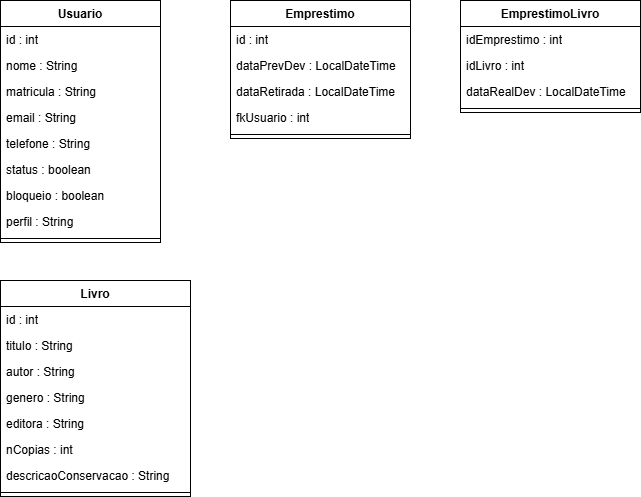

The diagram above was exported from draw.io. Its source (the exported page's mxGraphModel, read from the mxfile embedded in the PNG):
<mxGraphModel dx="1418" dy="756" grid="1" gridSize="10" guides="1" tooltips="1" connect="1" arrows="1" fold="1" page="1" pageScale="1" pageWidth="827" pageHeight="1169" math="0" shadow="0">
  <root>
    <mxCell id="0" />
    <mxCell id="1" parent="0" />
    <mxCell id="EQRYyyLaNTYk1iGAXT2n-9" parent="1" style="swimlane;fontStyle=1;align=center;verticalAlign=top;childLayout=stackLayout;horizontal=1;startSize=26;horizontalStack=0;resizeParent=1;resizeParentMax=0;resizeLast=0;collapsible=1;marginBottom=0;whiteSpace=wrap;html=1;" value="Usuario" vertex="1">
      <mxGeometry height="242" width="160" x="60" y="70" as="geometry" />
    </mxCell>
    <mxCell id="EQRYyyLaNTYk1iGAXT2n-18" parent="EQRYyyLaNTYk1iGAXT2n-9" style="text;strokeColor=none;fillColor=none;align=left;verticalAlign=top;spacingLeft=4;spacingRight=4;overflow=hidden;rotatable=0;points=[[0,0.5],[1,0.5]];portConstraint=eastwest;whiteSpace=wrap;html=1;" value="id : int" vertex="1">
      <mxGeometry height="26" width="160" y="26" as="geometry" />
    </mxCell>
    <mxCell id="EQRYyyLaNTYk1iGAXT2n-10" parent="EQRYyyLaNTYk1iGAXT2n-9" style="text;strokeColor=none;fillColor=none;align=left;verticalAlign=top;spacingLeft=4;spacingRight=4;overflow=hidden;rotatable=0;points=[[0,0.5],[1,0.5]];portConstraint=eastwest;whiteSpace=wrap;html=1;" value="nome : String" vertex="1">
      <mxGeometry height="26" width="160" y="52" as="geometry" />
    </mxCell>
    <mxCell id="EQRYyyLaNTYk1iGAXT2n-12" parent="EQRYyyLaNTYk1iGAXT2n-9" style="text;strokeColor=none;fillColor=none;align=left;verticalAlign=top;spacingLeft=4;spacingRight=4;overflow=hidden;rotatable=0;points=[[0,0.5],[1,0.5]];portConstraint=eastwest;whiteSpace=wrap;html=1;" value="matricula : String" vertex="1">
      <mxGeometry height="26" width="160" y="78" as="geometry" />
    </mxCell>
    <mxCell id="EQRYyyLaNTYk1iGAXT2n-13" parent="EQRYyyLaNTYk1iGAXT2n-9" style="text;strokeColor=none;fillColor=none;align=left;verticalAlign=top;spacingLeft=4;spacingRight=4;overflow=hidden;rotatable=0;points=[[0,0.5],[1,0.5]];portConstraint=eastwest;whiteSpace=wrap;html=1;" value="email : String" vertex="1">
      <mxGeometry height="26" width="160" y="104" as="geometry" />
    </mxCell>
    <mxCell id="EQRYyyLaNTYk1iGAXT2n-14" parent="EQRYyyLaNTYk1iGAXT2n-9" style="text;strokeColor=none;fillColor=none;align=left;verticalAlign=top;spacingLeft=4;spacingRight=4;overflow=hidden;rotatable=0;points=[[0,0.5],[1,0.5]];portConstraint=eastwest;whiteSpace=wrap;html=1;" value="telefone : String" vertex="1">
      <mxGeometry height="26" width="160" y="130" as="geometry" />
    </mxCell>
    <mxCell id="EQRYyyLaNTYk1iGAXT2n-15" parent="EQRYyyLaNTYk1iGAXT2n-9" style="text;strokeColor=none;fillColor=none;align=left;verticalAlign=top;spacingLeft=4;spacingRight=4;overflow=hidden;rotatable=0;points=[[0,0.5],[1,0.5]];portConstraint=eastwest;whiteSpace=wrap;html=1;" value="status : boolean" vertex="1">
      <mxGeometry height="26" width="160" y="156" as="geometry" />
    </mxCell>
    <mxCell id="EQRYyyLaNTYk1iGAXT2n-16" parent="EQRYyyLaNTYk1iGAXT2n-9" style="text;strokeColor=none;fillColor=none;align=left;verticalAlign=top;spacingLeft=4;spacingRight=4;overflow=hidden;rotatable=0;points=[[0,0.5],[1,0.5]];portConstraint=eastwest;whiteSpace=wrap;html=1;" value="bloqueio : boolean" vertex="1">
      <mxGeometry height="26" width="160" y="182" as="geometry" />
    </mxCell>
    <mxCell id="EQRYyyLaNTYk1iGAXT2n-17" parent="EQRYyyLaNTYk1iGAXT2n-9" style="text;strokeColor=none;fillColor=none;align=left;verticalAlign=top;spacingLeft=4;spacingRight=4;overflow=hidden;rotatable=0;points=[[0,0.5],[1,0.5]];portConstraint=eastwest;whiteSpace=wrap;html=1;" value="perfil : String" vertex="1">
      <mxGeometry height="26" width="160" y="208" as="geometry" />
    </mxCell>
    <mxCell id="EQRYyyLaNTYk1iGAXT2n-11" parent="EQRYyyLaNTYk1iGAXT2n-9" style="line;strokeWidth=1;fillColor=none;align=left;verticalAlign=middle;spacingTop=-1;spacingLeft=3;spacingRight=3;rotatable=0;labelPosition=right;points=[];portConstraint=eastwest;strokeColor=inherit;" value="" vertex="1">
      <mxGeometry height="8" width="160" y="234" as="geometry" />
    </mxCell>
    <mxCell id="EQRYyyLaNTYk1iGAXT2n-19" parent="1" style="swimlane;fontStyle=1;align=center;verticalAlign=top;childLayout=stackLayout;horizontal=1;startSize=26;horizontalStack=0;resizeParent=1;resizeParentMax=0;resizeLast=0;collapsible=1;marginBottom=0;whiteSpace=wrap;html=1;" value="Emprestimo" vertex="1">
      <mxGeometry height="138" width="180" x="290" y="70" as="geometry" />
    </mxCell>
    <mxCell id="EQRYyyLaNTYk1iGAXT2n-20" parent="EQRYyyLaNTYk1iGAXT2n-19" style="text;strokeColor=none;fillColor=none;align=left;verticalAlign=top;spacingLeft=4;spacingRight=4;overflow=hidden;rotatable=0;points=[[0,0.5],[1,0.5]];portConstraint=eastwest;whiteSpace=wrap;html=1;" value="id : int" vertex="1">
      <mxGeometry height="26" width="180" y="26" as="geometry" />
    </mxCell>
    <mxCell id="EQRYyyLaNTYk1iGAXT2n-22" parent="EQRYyyLaNTYk1iGAXT2n-19" style="text;strokeColor=none;fillColor=none;align=left;verticalAlign=top;spacingLeft=4;spacingRight=4;overflow=hidden;rotatable=0;points=[[0,0.5],[1,0.5]];portConstraint=eastwest;whiteSpace=wrap;html=1;" value="dataPrevDev : LocalDateTime" vertex="1">
      <mxGeometry height="26" width="180" y="52" as="geometry" />
    </mxCell>
    <mxCell id="EQRYyyLaNTYk1iGAXT2n-23" parent="EQRYyyLaNTYk1iGAXT2n-19" style="text;strokeColor=none;fillColor=none;align=left;verticalAlign=top;spacingLeft=4;spacingRight=4;overflow=hidden;rotatable=0;points=[[0,0.5],[1,0.5]];portConstraint=eastwest;whiteSpace=wrap;html=1;" value="dataRetirada : LocalDateTime" vertex="1">
      <mxGeometry height="26" width="180" y="78" as="geometry" />
    </mxCell>
    <mxCell id="EQRYyyLaNTYk1iGAXT2n-24" parent="EQRYyyLaNTYk1iGAXT2n-19" style="text;strokeColor=none;fillColor=none;align=left;verticalAlign=top;spacingLeft=4;spacingRight=4;overflow=hidden;rotatable=0;points=[[0,0.5],[1,0.5]];portConstraint=eastwest;whiteSpace=wrap;html=1;" value="fkUsuario : int" vertex="1">
      <mxGeometry height="26" width="180" y="104" as="geometry" />
    </mxCell>
    <mxCell id="EQRYyyLaNTYk1iGAXT2n-21" parent="EQRYyyLaNTYk1iGAXT2n-19" style="line;strokeWidth=1;fillColor=none;align=left;verticalAlign=middle;spacingTop=-1;spacingLeft=3;spacingRight=3;rotatable=0;labelPosition=right;points=[];portConstraint=eastwest;strokeColor=inherit;" value="" vertex="1">
      <mxGeometry height="8" width="180" y="130" as="geometry" />
    </mxCell>
    <mxCell id="EQRYyyLaNTYk1iGAXT2n-33" parent="1" style="swimlane;fontStyle=1;align=center;verticalAlign=top;childLayout=stackLayout;horizontal=1;startSize=26;horizontalStack=0;resizeParent=1;resizeParentMax=0;resizeLast=0;collapsible=1;marginBottom=0;whiteSpace=wrap;html=1;" value="EmprestimoLivro" vertex="1">
      <mxGeometry height="112" width="180" x="520" y="70" as="geometry" />
    </mxCell>
    <mxCell id="EQRYyyLaNTYk1iGAXT2n-34" parent="EQRYyyLaNTYk1iGAXT2n-33" style="text;strokeColor=none;fillColor=none;align=left;verticalAlign=top;spacingLeft=4;spacingRight=4;overflow=hidden;rotatable=0;points=[[0,0.5],[1,0.5]];portConstraint=eastwest;whiteSpace=wrap;html=1;" value="idEmprestimo : int" vertex="1">
      <mxGeometry height="26" width="180" y="26" as="geometry" />
    </mxCell>
    <mxCell id="EQRYyyLaNTYk1iGAXT2n-35" parent="EQRYyyLaNTYk1iGAXT2n-33" style="text;strokeColor=none;fillColor=none;align=left;verticalAlign=top;spacingLeft=4;spacingRight=4;overflow=hidden;rotatable=0;points=[[0,0.5],[1,0.5]];portConstraint=eastwest;whiteSpace=wrap;html=1;" value="idLivro : int" vertex="1">
      <mxGeometry height="26" width="180" y="52" as="geometry" />
    </mxCell>
    <mxCell id="EQRYyyLaNTYk1iGAXT2n-36" parent="EQRYyyLaNTYk1iGAXT2n-33" style="text;strokeColor=none;fillColor=none;align=left;verticalAlign=top;spacingLeft=4;spacingRight=4;overflow=hidden;rotatable=0;points=[[0,0.5],[1,0.5]];portConstraint=eastwest;whiteSpace=wrap;html=1;" value="dataRealDev : LocalDateTime" vertex="1">
      <mxGeometry height="26" width="180" y="78" as="geometry" />
    </mxCell>
    <mxCell id="EQRYyyLaNTYk1iGAXT2n-38" parent="EQRYyyLaNTYk1iGAXT2n-33" style="line;strokeWidth=1;fillColor=none;align=left;verticalAlign=middle;spacingTop=-1;spacingLeft=3;spacingRight=3;rotatable=0;labelPosition=right;points=[];portConstraint=eastwest;strokeColor=inherit;" value="" vertex="1">
      <mxGeometry height="8" width="180" y="104" as="geometry" />
    </mxCell>
    <mxCell id="EQRYyyLaNTYk1iGAXT2n-39" parent="1" style="swimlane;fontStyle=1;align=center;verticalAlign=top;childLayout=stackLayout;horizontal=1;startSize=26;horizontalStack=0;resizeParent=1;resizeParentMax=0;resizeLast=0;collapsible=1;marginBottom=0;whiteSpace=wrap;html=1;" value="Livro" vertex="1">
      <mxGeometry height="216" width="190" x="60" y="350" as="geometry" />
    </mxCell>
    <mxCell id="EQRYyyLaNTYk1iGAXT2n-40" parent="EQRYyyLaNTYk1iGAXT2n-39" style="text;strokeColor=none;fillColor=none;align=left;verticalAlign=top;spacingLeft=4;spacingRight=4;overflow=hidden;rotatable=0;points=[[0,0.5],[1,0.5]];portConstraint=eastwest;whiteSpace=wrap;html=1;" value="id : int" vertex="1">
      <mxGeometry height="26" width="190" y="26" as="geometry" />
    </mxCell>
    <mxCell id="EQRYyyLaNTYk1iGAXT2n-41" parent="EQRYyyLaNTYk1iGAXT2n-39" style="text;strokeColor=none;fillColor=none;align=left;verticalAlign=top;spacingLeft=4;spacingRight=4;overflow=hidden;rotatable=0;points=[[0,0.5],[1,0.5]];portConstraint=eastwest;whiteSpace=wrap;html=1;" value="titulo : String" vertex="1">
      <mxGeometry height="26" width="190" y="52" as="geometry" />
    </mxCell>
    <mxCell id="EQRYyyLaNTYk1iGAXT2n-42" parent="EQRYyyLaNTYk1iGAXT2n-39" style="text;strokeColor=none;fillColor=none;align=left;verticalAlign=top;spacingLeft=4;spacingRight=4;overflow=hidden;rotatable=0;points=[[0,0.5],[1,0.5]];portConstraint=eastwest;whiteSpace=wrap;html=1;" value="autor : String" vertex="1">
      <mxGeometry height="26" width="190" y="78" as="geometry" />
    </mxCell>
    <mxCell id="EQRYyyLaNTYk1iGAXT2n-44" parent="EQRYyyLaNTYk1iGAXT2n-39" style="text;strokeColor=none;fillColor=none;align=left;verticalAlign=top;spacingLeft=4;spacingRight=4;overflow=hidden;rotatable=0;points=[[0,0.5],[1,0.5]];portConstraint=eastwest;whiteSpace=wrap;html=1;" value="genero : String" vertex="1">
      <mxGeometry height="26" width="190" y="104" as="geometry" />
    </mxCell>
    <mxCell id="EQRYyyLaNTYk1iGAXT2n-46" parent="EQRYyyLaNTYk1iGAXT2n-39" style="text;strokeColor=none;fillColor=none;align=left;verticalAlign=top;spacingLeft=4;spacingRight=4;overflow=hidden;rotatable=0;points=[[0,0.5],[1,0.5]];portConstraint=eastwest;whiteSpace=wrap;html=1;" value="editora : String" vertex="1">
      <mxGeometry height="26" width="190" y="130" as="geometry" />
    </mxCell>
    <mxCell id="EQRYyyLaNTYk1iGAXT2n-47" parent="EQRYyyLaNTYk1iGAXT2n-39" style="text;strokeColor=none;fillColor=none;align=left;verticalAlign=top;spacingLeft=4;spacingRight=4;overflow=hidden;rotatable=0;points=[[0,0.5],[1,0.5]];portConstraint=eastwest;whiteSpace=wrap;html=1;" value="nCopias : int" vertex="1">
      <mxGeometry height="26" width="190" y="156" as="geometry" />
    </mxCell>
    <mxCell id="EQRYyyLaNTYk1iGAXT2n-45" parent="EQRYyyLaNTYk1iGAXT2n-39" style="text;strokeColor=none;fillColor=none;align=left;verticalAlign=top;spacingLeft=4;spacingRight=4;overflow=hidden;rotatable=0;points=[[0,0.5],[1,0.5]];portConstraint=eastwest;whiteSpace=wrap;html=1;" value="descricaoConservacao : String" vertex="1">
      <mxGeometry height="26" width="190" y="182" as="geometry" />
    </mxCell>
    <mxCell id="EQRYyyLaNTYk1iGAXT2n-43" parent="EQRYyyLaNTYk1iGAXT2n-39" style="line;strokeWidth=1;fillColor=none;align=left;verticalAlign=middle;spacingTop=-1;spacingLeft=3;spacingRight=3;rotatable=0;labelPosition=right;points=[];portConstraint=eastwest;strokeColor=inherit;" value="" vertex="1">
      <mxGeometry height="8" width="190" y="208" as="geometry" />
    </mxCell>
  </root>
</mxGraphModel>